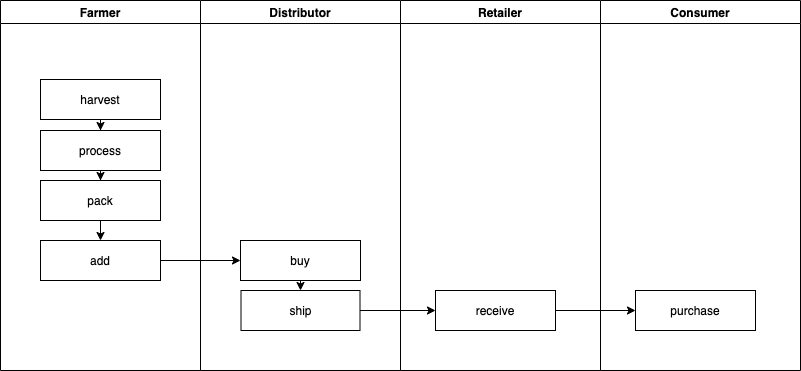

The diagram above was exported from draw.io. Its source (the exported page's mxGraphModel, read from the mxfile embedded in the PNG):
<mxGraphModel dx="1355" dy="943" grid="1" gridSize="10" guides="1" tooltips="1" connect="1" arrows="1" fold="1" page="1" pageScale="1" pageWidth="850" pageHeight="1100" math="0" shadow="0">
  <root>
    <mxCell id="0" />
    <mxCell id="1" parent="0" />
    <mxCell id="SjUZotmysFOc-r8X635e-1" value="Farmer" style="swimlane;" vertex="1" parent="1">
      <mxGeometry x="25" y="200" width="200" height="370" as="geometry" />
    </mxCell>
    <mxCell id="SjUZotmysFOc-r8X635e-10" style="edgeStyle=orthogonalEdgeStyle;rounded=0;orthogonalLoop=1;jettySize=auto;html=1;exitX=0.5;exitY=1;exitDx=0;exitDy=0;" edge="1" parent="SjUZotmysFOc-r8X635e-1" source="SjUZotmysFOc-r8X635e-5" target="SjUZotmysFOc-r8X635e-6">
      <mxGeometry relative="1" as="geometry" />
    </mxCell>
    <mxCell id="SjUZotmysFOc-r8X635e-5" value="harvest" style="rounded=0;whiteSpace=wrap;html=1;" vertex="1" parent="SjUZotmysFOc-r8X635e-1">
      <mxGeometry x="40" y="79" width="120" height="40" as="geometry" />
    </mxCell>
    <mxCell id="SjUZotmysFOc-r8X635e-11" style="edgeStyle=orthogonalEdgeStyle;rounded=0;orthogonalLoop=1;jettySize=auto;html=1;exitX=0.5;exitY=1;exitDx=0;exitDy=0;" edge="1" parent="SjUZotmysFOc-r8X635e-1" source="SjUZotmysFOc-r8X635e-6" target="SjUZotmysFOc-r8X635e-7">
      <mxGeometry relative="1" as="geometry" />
    </mxCell>
    <mxCell id="SjUZotmysFOc-r8X635e-6" value="process" style="rounded=0;whiteSpace=wrap;html=1;" vertex="1" parent="SjUZotmysFOc-r8X635e-1">
      <mxGeometry x="40" y="130" width="120" height="40" as="geometry" />
    </mxCell>
    <mxCell id="SjUZotmysFOc-r8X635e-12" style="edgeStyle=orthogonalEdgeStyle;rounded=0;orthogonalLoop=1;jettySize=auto;html=1;exitX=0.5;exitY=1;exitDx=0;exitDy=0;entryX=0.5;entryY=0;entryDx=0;entryDy=0;" edge="1" parent="SjUZotmysFOc-r8X635e-1" source="SjUZotmysFOc-r8X635e-7" target="SjUZotmysFOc-r8X635e-8">
      <mxGeometry relative="1" as="geometry" />
    </mxCell>
    <mxCell id="SjUZotmysFOc-r8X635e-7" value="pack" style="rounded=0;whiteSpace=wrap;html=1;" vertex="1" parent="SjUZotmysFOc-r8X635e-1">
      <mxGeometry x="40" y="180" width="120" height="40" as="geometry" />
    </mxCell>
    <mxCell id="SjUZotmysFOc-r8X635e-8" value="add" style="rounded=0;whiteSpace=wrap;html=1;" vertex="1" parent="SjUZotmysFOc-r8X635e-1">
      <mxGeometry x="40" y="240" width="120" height="40" as="geometry" />
    </mxCell>
    <mxCell id="SjUZotmysFOc-r8X635e-2" value="Distributor" style="swimlane;" vertex="1" parent="1">
      <mxGeometry x="225" y="200" width="200" height="370" as="geometry" />
    </mxCell>
    <mxCell id="SjUZotmysFOc-r8X635e-14" value="ship" style="rounded=0;whiteSpace=wrap;html=1;" vertex="1" parent="SjUZotmysFOc-r8X635e-2">
      <mxGeometry x="40.5" y="290" width="119" height="40" as="geometry" />
    </mxCell>
    <mxCell id="SjUZotmysFOc-r8X635e-3" value="Retailer" style="swimlane;" vertex="1" parent="1">
      <mxGeometry x="425" y="200" width="200" height="370" as="geometry" />
    </mxCell>
    <mxCell id="SjUZotmysFOc-r8X635e-4" value="Consumer" style="swimlane;" vertex="1" parent="1">
      <mxGeometry x="625" y="200" width="200" height="370" as="geometry" />
    </mxCell>
    <mxCell id="SjUZotmysFOc-r8X635e-16" value="purchase" style="rounded=0;whiteSpace=wrap;html=1;" vertex="1" parent="SjUZotmysFOc-r8X635e-4">
      <mxGeometry x="35" y="290" width="120" height="40" as="geometry" />
    </mxCell>
    <mxCell id="SjUZotmysFOc-r8X635e-18" style="edgeStyle=orthogonalEdgeStyle;rounded=0;orthogonalLoop=1;jettySize=auto;html=1;exitX=0.5;exitY=1;exitDx=0;exitDy=0;entryX=0.5;entryY=0;entryDx=0;entryDy=0;" edge="1" parent="1" source="SjUZotmysFOc-r8X635e-13" target="SjUZotmysFOc-r8X635e-14">
      <mxGeometry relative="1" as="geometry" />
    </mxCell>
    <mxCell id="SjUZotmysFOc-r8X635e-13" value="buy" style="rounded=0;whiteSpace=wrap;html=1;" vertex="1" parent="1">
      <mxGeometry x="265" y="440" width="120" height="40" as="geometry" />
    </mxCell>
    <mxCell id="SjUZotmysFOc-r8X635e-20" style="edgeStyle=orthogonalEdgeStyle;rounded=0;orthogonalLoop=1;jettySize=auto;html=1;exitX=1;exitY=0.5;exitDx=0;exitDy=0;entryX=0;entryY=0.5;entryDx=0;entryDy=0;" edge="1" parent="1" source="SjUZotmysFOc-r8X635e-15" target="SjUZotmysFOc-r8X635e-16">
      <mxGeometry relative="1" as="geometry" />
    </mxCell>
    <mxCell id="SjUZotmysFOc-r8X635e-15" value="receive" style="rounded=0;whiteSpace=wrap;html=1;" vertex="1" parent="1">
      <mxGeometry x="460" y="490" width="120" height="40" as="geometry" />
    </mxCell>
    <mxCell id="SjUZotmysFOc-r8X635e-17" style="edgeStyle=orthogonalEdgeStyle;rounded=0;orthogonalLoop=1;jettySize=auto;html=1;exitX=1;exitY=0.5;exitDx=0;exitDy=0;entryX=0;entryY=0.5;entryDx=0;entryDy=0;" edge="1" parent="1" source="SjUZotmysFOc-r8X635e-8" target="SjUZotmysFOc-r8X635e-13">
      <mxGeometry relative="1" as="geometry" />
    </mxCell>
    <mxCell id="SjUZotmysFOc-r8X635e-19" style="edgeStyle=orthogonalEdgeStyle;rounded=0;orthogonalLoop=1;jettySize=auto;html=1;exitX=1;exitY=0.5;exitDx=0;exitDy=0;" edge="1" parent="1" source="SjUZotmysFOc-r8X635e-14" target="SjUZotmysFOc-r8X635e-15">
      <mxGeometry relative="1" as="geometry" />
    </mxCell>
  </root>
</mxGraphModel>